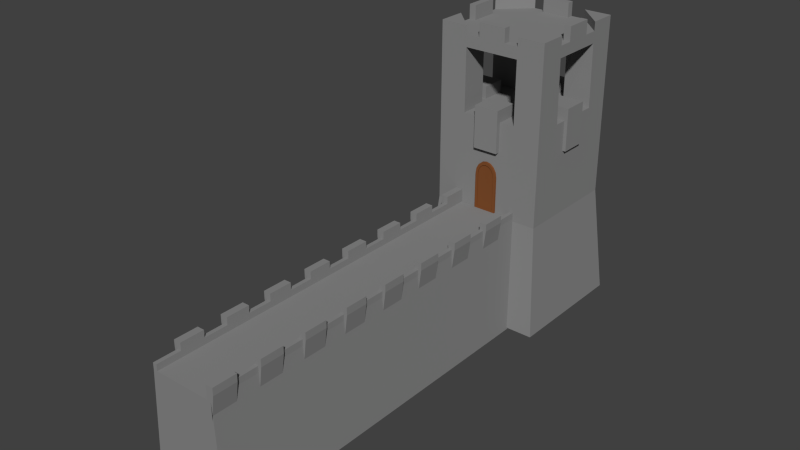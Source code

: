 # Source: wall.blend  (saved by Blender 2.76.0; exported with 4.5.12 LTS)
import bpy
from mathutils import Matrix  # noqa: F401  (used for matrix-valued properties, if any)

bpy.ops.wm.read_factory_settings(use_empty=True)
scene = bpy.context.scene
scene.name = 'Scene'

# ---- collections
col_collection_1 = bpy.data.collections.new('Collection 1'); scene.collection.children.link(col_collection_1)

# ---- materials (node trees are filled in below, after node groups)
mat_material_002 = bpy.data.materials.new('Material.002')
mat_material_002.alpha_threshold = 0.0
mat_material_002.diffuse_color = (0.2529, 0.2529, 0.2529, 1.0)
mat_material_002.roughness = 0.5
mat_material_002.line_color = (0.0, 0.0, 0.0, 1.0)
mat_wood_001 = bpy.data.materials.new('Wood.001')
mat_wood_001.alpha_threshold = 0.0
mat_wood_001.diffuse_color = (0.214, 0.07464, 0.02496, 1.0)
mat_wood_001.roughness = 0.5

# ---- node groups
ng_auto_smooth = bpy.data.node_groups.new('Auto Smooth', 'GeometryNodeTree')
_s = ng_auto_smooth.interface.new_socket(name='Geometry', in_out='OUTPUT', socket_type='NodeSocketGeometry')
_s = ng_auto_smooth.interface.new_socket(name='Geometry', in_out='INPUT', socket_type='NodeSocketGeometry')
_s = ng_auto_smooth.interface.new_socket(name='Angle', in_out='INPUT', socket_type='NodeSocketFloat')
_s.subtype = 'ANGLE'
_s.min_value = 0.0
_s.max_value = 3.142
ng_auto_smooth.is_modifier = True
_N = ng_auto_smooth.nodes; _L = ng_auto_smooth.links
n0 = _N.new('NodeGroupOutput'); n0.name = 'Group Output'; n0.location = (480, -100)
n1 = _N.new('NodeGroupInput'); n1.name = 'Group Input'; n1.location = (-420, -300)
n2 = _N.new('NodeGroupInput'); n2.name = 'Group Input.001'; n2.location = (-60, -100)
n3 = _N.new('GeometryNodeSetShadeSmooth'); n3.name = 'Set Shade Smooth'; n3.location = (120, -100)
n3.domain = 'EDGE'
n4 = _N.new('GeometryNodeSetShadeSmooth'); n4.name = 'Set Shade Smooth.001'; n4.location = (300, -100)
n5 = _N.new('GeometryNodeInputMeshEdgeAngle'); n5.name = 'Edge Angle'; n5.location = (-420, -220)
n6 = _N.new('GeometryNodeInputEdgeSmooth'); n6.name = 'Is Edge Smooth'; n6.location = (-60, -160)
n7 = _N.new('GeometryNodeInputShadeSmooth'); n7.name = 'Is Face Smooth'; n7.location = (-240, -340)
n8 = _N.new('FunctionNodeBooleanMath'); n8.name = 'Boolean Math'; n8.location = (-60, -220)
n9 = _N.new('FunctionNodeCompare'); n9.name = 'Compare'; n9.location = (-240, -180)
n9.operation = 'LESS_EQUAL'
_L.new(n5.outputs[0], n9.inputs[0])
_L.new(n4.outputs[0], n0.inputs[0])
_L.new(n1.outputs[1], n9.inputs[1])
_L.new(n9.outputs[0], n8.inputs[0])
_L.new(n7.outputs[0], n8.inputs[1])
_L.new(n2.outputs[0], n3.inputs[0])
_L.new(n6.outputs[0], n3.inputs[1])
_L.new(n3.outputs[0], n4.inputs[0])
_L.new(n8.outputs[0], n3.inputs[2])
n0.is_active_output = True

# ---- material node trees

# ---- world
world_world = bpy.data.worlds.new('World'); scene.world = world_world
world_world.color = (0.05088, 0.05088, 0.05088)
world_world.use_sun_shadow = False
world_world.sun_shadow_jitter_overblur = 0.0
world_world.cycles.sampling_method = 'MANUAL'
world_world.cycles.sample_map_resolution = 256

# ---- meshes
me_cube_006 = bpy.data.meshes.new('Cube.006')
me_cube_006.from_pydata([(1.201, 1.0, -1.0), (1.201, -1.0, -1.0), (-1.201, -1.0, -1.0), (-1.201, 1.0, -1.0), (1.0, 1.0, 1.0), (1.0, -1.0, 1.0), (-1.0, -1.0, 1.0), (-1.0, 1.0, 1.0), (1.0, -5.364e-07, 1.0), (2.384e-07, 1.0, 1.0), (-5.364e-07, -1.0, 1.0), (-1.0, 1.788e-07, 1.0), (1.0, -0.5, 1.0), (-0.5, 1.0, 1.0), (-0.5, -1.0, 1.0), (-1.0, 0.5, 1.0), (1.0, 0.5, 1.0), (0.5, 1.0, 1.0), (0.5, -1.0, 1.0), (-1.0, -0.5, 1.0), (1.0, 0.875, 0.7), (1.0, -0.5, 0.7), (1.1, -0.75, 1.231), (1.0, -1.0, 1.106), (1.0, -0.75, 1.231), (1.0, -0.75, 1.0), (-0.75, 1.0, 1.0), (-0.75, -1.0, 1.0), (-1.0, 0.75, 1.0), (1.0, 0.25, 1.0), (0.25, 1.0, 1.0), (0.25, -1.0, 1.0), (-1.0, -0.25, 1.0), (0.75, -4.47e-07, 1.0), (1.0, -0.25, 1.0), (-0.25, 1.0, 1.0), (-0.25, -1.0, 1.0), (-1.0, 0.25, 1.0), (1.0, 0.75, 1.0), (0.75, 1.0, 1.0), (0.75, -1.0, 1.0), (-1.0, -0.75, 1.0), (1.1, 0.75, 1.231), (1.1, -5.364e-07, 1.106), (1.1, -0.625, 1.231), (1.0, -0.125, 1.0), (1.1, 0.125, 1.106), (1.0, 0.375, 1.106), (1.1, 0.875, 1.231), (1.0, 0.625, 1.106), (1.0, 0.125, 1.106), (1.1, -1.0, 1.106), (1.1, 0.5, 1.106), (1.0, 0.125, 0.7), (1.0, -0.25, 1.231), (1.0, -0.5, 1.0), (1.0, -0.5, 1.231), (1.0, -1.0, 1.0), (1.0, -1.0, 1.231), (1.0, -1.0, 0.7), (1.0, -0.125, 1.106), (1.0, 0.375, 0.7), (1.0, -0.875, 1.0), (-0.875, 1.0, 1.0), (-0.875, -1.0, 1.0), (-1.0, 0.875, 1.0), (1.0, 0.125, 1.0), (0.125, 1.0, 1.0), (0.125, -1.0, 1.0), (-1.0, -0.125, 1.0), (0.875, -4.917e-07, 1.0), (1.0, -0.375, 1.0), (-0.375, 1.0, 1.0), (-0.375, -1.0, 1.0), (-1.0, 0.375, 1.0), (1.0, 0.625, 1.0), (0.625, 1.0, 1.0), (0.625, -1.0, 1.0), (-1.0, -0.625, 1.0), (1.1, 0.5, 1.231), (1.1, 0.375, 1.231), (1.1, 0.875, 1.106), (1.0, 0.5, 1.106), (1.1, 0.25, 1.106), (1.0, 0.25, 1.106), (1.1, -0.125, 1.231), (1.0, -0.25, 1.106), (0.875, 0.5, 1.0), (1.1, -0.875, 1.106), (0.875, -0.5, 1.0), (1.0, -0.625, 1.0), (-0.625, 1.0, 1.0), (-0.625, -1.0, 1.0), (-1.0, 0.625, 1.0), (1.0, 0.375, 1.0), (0.375, 1.0, 1.0), (0.375, -1.0, 1.0), (-1.0, -0.375, 1.0), (1.1, -0.75, 1.106), (1.0, -0.75, 0.7), (1.0, -0.125, 1.0), (-0.125, 1.0, 1.0), (-0.125, -1.0, 1.0), (-1.0, 0.125, 1.0), (1.0, 0.875, 1.0), (0.875, 1.0, 1.0), (0.875, -1.0, 1.0), (-1.0, -0.875, 1.0), (1.1, -5.364e-07, 1.231), (-0.875, 1.341e-07, 1.0), (1.0, -0.625, 1.231), (1.0, 0.375, 1.0), (1.0, 0.375, 1.231), (-0.875, 0.5, 1.0), (1.1, -0.625, 1.106), (1.0, -0.25, 1.0), (1.0, -0.375, 1.106), (1.0, -0.625, 0.7), (1.0, -5.364e-07, 0.7), (-0.875, -0.5, 1.0), (1.0, 0.5, 0.7), (1.1, 0.75, 1.106), (1.0, -0.125, 0.7), (-0.875, -0.25, 1.0), (1.1, 0.625, 1.106), (0.875, -0.25, 1.0), (0.875, -0.75, 1.0), (1.1, 0.125, 1.231), (1.0, 0.125, 1.231), (1.0, -0.875, 1.231), (1.1, -0.375, 1.106), (1.0, -0.625, 1.0), (1.0, 0.125, 1.0), (0.875, 0.75, 1.0), (1.0, 0.25, 1.0), (0.75, 0.125, 1.0), (1.0, -5.364e-07, 1.106), (0.875, 0.25, 1.0), (1.1, -0.25, 1.231), (1.0, -0.375, 1.0), (1.0, -0.875, 1.0), (1.0, 0.625, 1.0), (-0.875, 0.75, 1.0), (1.0, -0.125, 1.231), (1.0, -0.75, 1.106), (1.0, 0.875, 1.231), (1.0, -0.625, 1.106), (1.0, -0.375, 0.7), (1.1, -1.0, 1.231), (1.1, -0.5, 1.231), (1.0, -0.375, 1.231), (1.0, 0.75, 1.0), (1.0, 0.625, 1.231), (-0.875, 0.25, 1.0), (1.0, 0.625, 0.7), (1.0, -0.875, 0.7), (-0.875, -0.75, 1.0), (-0.875, -0.625, 1.0), (1.1, -0.5, 1.106), (1.0, 0.75, 0.7), (-0.875, 0.375, 1.0), (1.0, -0.5, 1.106), (1.1, -0.25, 1.106), (1.1, -0.875, 1.231), (1.0, 0.25, 0.7), (1.0, 0.875, 1.0), (1.0, -5.364e-07, 1.231), (1.1, -0.375, 1.231), (-0.875, 0.875, 1.0), (1.0, -5.364e-07, 1.0), (1.0, -0.75, 1.0), (1.0, 0.5, 1.231), (0.875, 0.375, 1.0), (0.875, 0.125, 1.0), (1.0, 0.5, 1.0), (0.875, 0.875, 1.0), (0.875, 0.625, 1.0), (1.0, 0.75, 1.231), (1.0, -0.875, 1.106), (1.0, 0.25, 1.231), (0.875, -0.625, 1.0), (0.875, -0.875, 1.0), (1.0, -0.25, 0.7), (0.875, -0.125, 1.0), (0.875, -0.375, 1.0), (-0.875, -0.125, 1.0), (1.1, 0.625, 1.231), (-0.875, -0.375, 1.0), (1.1, 0.25, 1.231), (1.0, 0.875, 1.106), (1.1, 0.375, 1.106), (-0.875, 0.625, 1.0), (1.0, 0.75, 1.106), (1.1, -0.125, 1.106), (-0.875, 0.125, 1.0), (-0.875, -0.875, 1.0), (1.0, -0.875, 1.106), (1.0, -1.0, 1.106), (-0.875, 1.0, 1.106), (-1.0, 1.0, 1.106), (-0.875, -1.0, 1.106), (-1.0, -1.0, 1.106), (-1.0, 0.875, 1.106), (1.0, 0.125, 1.106), (1.0, -5.364e-07, 1.106), (-1.0, -0.125, 1.106), (-1.0, 1.788e-07, 1.106), (0.875, -4.917e-07, 1.106), (1.0, -0.375, 1.106), (1.0, -0.5, 1.106), (-1.0, 0.375, 1.106), (-1.0, 0.5, 1.106), (1.0, 0.625, 1.106), (1.0, 0.5, 1.106), (-1.0, -0.625, 1.106), (-1.0, -0.5, 1.106), (0.875, 0.5, 1.106), (0.875, -0.5, 1.106), (1.0, -0.625, 1.106), (1.0, -0.75, 1.106), (-1.0, 0.625, 1.106), (-1.0, 0.75, 1.106), (1.0, 0.375, 1.106), (1.0, 0.25, 1.106), (-1.0, -0.375, 1.106), (-1.0, -0.25, 1.106), (1.0, -0.125, 1.106), (1.0, -0.25, 1.106), (-1.0, 0.125, 1.106), (-1.0, 0.25, 1.106), (1.0, 0.875, 1.106), (1.0, 0.75, 1.106), (-1.0, -0.875, 1.106), (-1.0, -0.75, 1.106), (0.875, -0.25, 1.106), (0.875, -0.75, 1.106), (0.875, 0.75, 1.106), (0.875, 0.25, 1.106), (1.0, 1.0, 1.106), (0.875, 1.0, 1.106), (0.875, -1.0, 1.106), (-0.875, 1.341e-07, 1.106), (-0.875, 0.5, 1.106), (-0.875, -0.5, 1.106), (-0.875, -0.25, 1.106), (-0.875, 0.75, 1.106), (-0.875, 0.25, 1.106), (-0.875, -0.75, 1.106), (-0.875, -0.625, 1.106), (-0.875, 0.375, 1.106), (-0.875, 0.875, 1.106), (0.875, 0.375, 1.106), (0.875, 0.125, 1.106), (0.875, 0.875, 1.106), (0.875, 0.625, 1.106), (0.875, -0.625, 1.106), (0.875, -0.875, 1.106), (0.875, -0.125, 1.106), (0.875, -0.375, 1.106), (-0.875, -0.125, 1.106), (-0.875, -0.375, 1.106), (-0.875, 0.625, 1.106), (-0.875, 0.125, 1.106), (-0.875, -0.875, 1.106), (1.0, -0.875, 1.231), (1.0, -1.0, 1.231), (-0.875, 1.0, 1.231), (-1.0, 1.0, 1.231), (-1.0, 0.875, 1.231), (1.0, 0.125, 1.231), (1.0, -5.364e-07, 1.231), (-1.0, -0.125, 1.231), (-1.0, 1.788e-07, 1.231), (0.875, -4.917e-07, 1.231), (1.0, -0.375, 1.231), (1.0, -0.5, 1.231), (-1.0, 0.375, 1.231), (-1.0, 0.5, 1.231), (1.0, 0.625, 1.231), (1.0, 0.5, 1.231), (-1.0, -0.625, 1.231), (-1.0, -0.5, 1.231), (0.875, 0.5, 1.231), (0.875, -0.5, 1.231), (1.0, -0.625, 1.231), (1.0, -0.75, 1.231), (-1.0, 0.625, 1.231), (-1.0, 0.75, 1.231), (1.0, 0.375, 1.231), (1.0, 0.25, 1.231), (-1.0, -0.375, 1.231), (-1.0, -0.25, 1.231), (1.0, -0.125, 1.231), (1.0, -0.25, 1.231), (-1.0, 0.125, 1.231), (-1.0, 0.25, 1.231), (1.0, 0.875, 1.231), (1.0, 0.75, 1.231), (-1.0, -0.875, 1.231), (-1.0, -0.75, 1.231), (0.875, -0.25, 1.231), (0.875, -0.75, 1.231), (0.875, 0.75, 1.231), (0.875, 0.25, 1.231), (0.875, -1.0, 1.231), (-0.875, 1.341e-07, 1.231), (-0.875, 0.5, 1.231), (-0.875, -0.5, 1.231), (-0.875, -0.25, 1.231), (-0.875, 0.75, 1.231), (-0.875, 0.25, 1.231), (-0.875, -0.75, 1.231), (-0.875, -0.625, 1.231), (-0.875, 0.375, 1.231), (-0.875, 0.875, 1.231), (0.875, 0.375, 1.231), (0.875, 0.125, 1.231), (0.875, 0.875, 1.231), (0.875, 0.625, 1.231), (0.875, -0.625, 1.231), (0.875, -0.875, 1.231), (0.875, -0.125, 1.231), (0.875, -0.375, 1.231), (-0.875, -0.125, 1.231), (-0.875, -0.375, 1.231), (-0.875, 0.625, 1.231), (-0.875, 0.125, 1.231), (-0.875, -0.875, 1.231), (-1.0, 0.875, 0.7), (-1.0, 1.0, 0.7), (-1.0, -0.125, 0.7), (-1.0, 1.788e-07, 0.7), (-1.0, 0.375, 0.7), (-1.0, 0.5, 0.7), (-1.0, -0.625, 0.7), (-1.0, -0.5, 0.7), (-1.0, 0.625, 0.7), (-1.0, 0.75, 0.7), (-1.0, -0.375, 0.7), (-1.0, -0.25, 0.7), (-1.0, 0.125, 0.7), (-1.0, 0.25, 0.7), (-1.0, -0.875, 0.7), (-1.0, -0.75, 0.7), (-1.1, 0.625, 1.106), (-1.1, 0.875, 1.106), (-1.1, 0.75, 1.106), (-1.1, 0.125, 1.106), (-1.1, 1.788e-07, 1.106), (-1.1, 0.5, 1.106), (-1.1, 0.375, 1.106), (-1.1, -0.625, 1.106), (-1.1, -0.5, 1.106), (-1.1, -0.875, 1.106), (-1.1, -0.25, 1.106), (-1.1, -0.125, 1.106), (-1.1, -0.375, 1.106), (-1.1, 1.0, 1.106), (-1.1, 0.25, 1.106), (-1.1, -0.75, 1.106), (-1.1, 0.875, 1.231), (-1.1, 1.0, 1.231), (-1.1, -0.125, 1.231), (-1.1, 1.788e-07, 1.231), (-1.1, 0.375, 1.231), (-1.1, 0.5, 1.231), (-1.1, -0.625, 1.231), (-1.1, -0.5, 1.231), (-1.1, 0.625, 1.231), (-1.1, 0.75, 1.231), (-1.1, -0.375, 1.231), (-1.1, -0.25, 1.231), (-1.1, 0.125, 1.231), (-1.1, 0.25, 1.231), (-1.1, -0.875, 1.231), (-1.1, -0.75, 1.231)], [], [(0, 1, 2, 3), (180, 126, 235, 301, 319, 255), (0, 4, 104, 38, 75, 16, 94, 29, 66, 8, 100, 34, 71, 12, 90, 25, 62, 5, 1), (1, 5, 106, 40, 77, 18, 96, 31, 68, 10, 102, 36, 73, 14, 92, 27, 64, 6, 2), (2, 6, 107, 41, 78, 19, 97, 32, 69, 11, 103, 37, 74, 15, 93, 28, 65, 7, 3), (4, 0, 3, 7, 63, 26, 91, 13, 72, 35, 101, 9, 67, 30, 95, 17, 76, 39, 105), (123, 185, 259, 244), (105, 175, 253, 239), (189, 145, 48, 81, 20, 165), (218, 284, 110, 146), (295, 229, 37, 341, 358, 373), (82, 174, 120, 52), (107, 232, 298, 374, 353, 342), (21, 147, 130, 167, 149, 158), (25, 90, 131, 170), (99, 117, 114, 44, 22, 98), (173, 135, 33, 70), (171, 82, 52, 79), (118, 53, 46, 127, 108, 43), (231, 38, 151, 192), (289, 223, 84, 179), (146, 110, 44, 114, 117, 131), (81, 48, 42, 121, 159, 20), (136, 169, 118, 43, 108, 166), (69, 32, 225, 205), (89, 180, 255, 217), (107, 6, 201, 232), (60, 143, 85, 193, 122, 45), (59, 155, 88, 163, 148, 51), (142, 168, 250, 245), (214, 280, 366, 351, 334, 78), (177, 192, 121, 42), (47, 112, 80, 190, 61, 111), (311, 299, 375, 374, 298, 327), (174, 141, 154, 120), (115, 45, 122, 182), (38, 104, 165, 151), (56, 161, 55, 21, 158, 149), (50, 128, 127, 46, 53, 132), (299, 233, 41, 343, 359, 375), (168, 63, 198, 266, 314, 250), (219, 25, 170, 144), (285, 219, 144, 24), (230, 296, 145, 189), (49, 152, 186, 124, 154, 141), (164, 61, 190, 80, 188, 83), (151, 165, 20, 159), (220, 286, 368, 344, 336, 93), (184, 89, 217, 283, 322, 258), (54, 86, 115, 182, 162, 138), (113, 191, 261, 242), (62, 196, 178, 140), (5, 62, 140, 57), (275, 209, 161, 56), (8, 66, 132, 169), (4, 105, 239, 238), (213, 16, 174, 82), (66, 29, 223, 203), (157, 119, 243, 307, 312, 248), (100, 226, 60, 45), (116, 150, 167, 130, 147, 139), (57, 140, 155, 59), (182, 122, 193, 85, 138, 162), (270, 166, 108, 127, 128, 269, 316, 273), (134, 111, 61, 164), (169, 132, 53, 118), (192, 151, 159, 121), (288, 315, 303, 289, 179, 188, 80, 112), (104, 4, 238, 230), (29, 94, 111, 134), (65, 28, 221, 202), (64, 195, 263, 200), (103, 11, 206, 228), (178, 129, 163, 88, 155, 140), (137, 173, 252, 237), (196, 264, 129, 178), (172, 137, 237, 303, 315, 251), (120, 154, 124, 186, 79, 52), (24, 144, 170, 99, 98, 22), (297, 231, 192, 177), (62, 25, 219, 196), (170, 131, 117, 99), (100, 8, 204, 226), (223, 29, 134, 84), (263, 232, 201, 200), (262, 228, 206, 241), (261, 220, 211, 242), (260, 224, 215, 243), (259, 205, 225, 244), (250, 202, 221, 245), (249, 210, 229, 246), (248, 214, 233, 247), (237, 223, 289, 303), (196, 256, 320, 264), (236, 231, 297, 302), (247, 233, 299, 311), (213, 216, 251, 222), (235, 219, 285, 301), (223, 237, 252, 203), (246, 229, 295, 310), (238, 239, 253, 230), (204, 8, 169, 136), (231, 236, 254, 212), (234, 227, 293, 300), (209, 217, 255, 218), (245, 221, 287, 309), (219, 235, 256, 196), (218, 255, 319, 284), (204, 207, 257, 226), (104, 230, 189, 165), (227, 234, 258, 208), (244, 225, 291, 308), (208, 274, 150, 116), (243, 215, 281, 307), (265, 197, 23, 58), (232, 263, 327, 298), (194, 153, 246, 310, 326, 262), (126, 181, 256, 235), (71, 34, 227, 208), (175, 133, 236, 302, 317, 253), (156, 157, 248, 247), (16, 75, 141, 174), (133, 176, 254, 236), (90, 12, 209, 218), (187, 123, 244, 308, 324, 260), (63, 7, 199, 198), (74, 37, 229, 210), (6, 64, 200, 201), (7, 65, 328, 329), (75, 38, 231, 212), (195, 156, 247, 311, 327, 263), (93, 15, 211, 220), (109, 194, 262, 241), (179, 84, 83, 188), (94, 16, 213, 222), (173, 70, 207, 273, 316, 252), (160, 113, 242, 306, 313, 249), (70, 183, 257, 207), (78, 41, 233, 214), (181, 106, 240, 304, 320, 256), (19, 78, 334, 335), (97, 19, 215, 224), (119, 187, 260, 243), (183, 125, 234, 300, 321, 257), (176, 87, 216, 282, 318, 254), (185, 109, 241, 305, 323, 259), (153, 160, 249, 246), (125, 184, 258, 234), (87, 172, 251, 216), (191, 142, 245, 309, 325, 261), (24, 22, 44, 110, 284, 319, 301, 285), (267, 199, 7, 329, 357, 361), (309, 287, 369, 368, 286, 325), (177, 42, 48, 145, 296, 317, 302, 297), (58, 148, 163, 129, 264, 320, 304, 265), (56, 149, 167, 150, 274, 322, 283, 275), (308, 291, 371, 370, 290, 324), (293, 54, 138, 85, 143, 292, 321, 300), (305, 272, 363, 362, 271, 323), (266, 267, 361, 360, 268, 314), (277, 365, 364, 276, 313, 306), (307, 281, 367, 366, 280, 312), (209, 12, 55, 161), (214, 248, 312, 280), (279, 213, 82, 171), (226, 257, 321, 292), (198, 199, 267, 266), (310, 295, 373, 372, 294, 326), (210, 249, 313, 276), (197, 5, 57, 23), (208, 258, 322, 274), (55, 139, 147, 21), (84, 134, 164, 83), (202, 250, 314, 268), (207, 204, 270, 273), (205, 259, 323, 271), (66, 203, 50, 132), (71, 208, 116, 139), (12, 71, 139, 55), (222, 251, 315, 288), (212, 278, 152, 49), (224, 260, 324, 290), (75, 212, 49, 141), (216, 213, 279, 282), (203, 252, 316, 269), (217, 209, 275, 283), (220, 261, 325, 286), (293, 227, 86, 54), (94, 222, 47, 111), (90, 218, 146, 131), (171, 79, 186, 152, 278, 318, 282, 279), (230, 253, 317, 296), (227, 34, 115, 86), (228, 262, 326, 294), (270, 204, 136, 166), (226, 292, 143, 60), (241, 206, 272, 305), (203, 269, 128, 50), (222, 288, 112, 47), (212, 254, 318, 278), (242, 211, 277, 306), (34, 100, 45, 115), (10, 68, 31, 96, 18, 77, 40, 106, 181, 126, 180, 89, 184, 125, 183, 70, 33, 135, 173, 137, 172, 87, 176, 133, 175, 105, 39, 76, 17, 95, 30, 67, 9, 101, 35, 72, 13, 91, 26, 63, 168, 142, 191, 113, 160, 153, 194, 109, 185, 123, 187, 119, 157, 156, 195, 64, 27, 92, 14, 73, 36, 102), (335, 334, 351, 366, 367, 352), (329, 328, 345, 360, 361, 357), (353, 374, 375, 359, 343, 342), (333, 332, 350, 364, 365, 349), (341, 340, 347, 372, 373, 358), (331, 330, 355, 362, 363, 348), (337, 336, 344, 368, 369, 346), (339, 338, 356, 370, 371, 354), (277, 211, 15, 333, 349, 365), (32, 97, 338, 339), (11, 69, 330, 331), (224, 290, 370, 356, 338, 97), (205, 271, 362, 355, 330, 69), (103, 228, 294, 372, 347, 340), (210, 276, 364, 350, 332, 74), (215, 19, 335, 352, 367, 281), (37, 103, 340, 341), (225, 32, 339, 354, 371, 291), (287, 221, 28, 337, 346, 369), (272, 206, 11, 331, 348, 363), (202, 268, 360, 345, 328, 65), (15, 74, 332, 333), (41, 107, 342, 343), (28, 93, 336, 337), (23, 57, 59, 51, 148, 58), (106, 5, 197, 265, 304, 240)])
_uv = me_cube_006.uv_layers.new(name='UVMap')
_uv.uv.foreach_set('vector', [0.0, 0.0, 1.0, 0.0, 1.0, 1.0, 0.0, 1.0, 0.5, 1.0, 0.933, 0.75, 0.933, 0.25, 0.5, 0.0, 0.06699, 0.25, 0.06699, 0.75, 0.5, 1.0, 0.6623, 0.9729, 0.8071, 0.8946, 0.9186, 0.7735, 0.9847, 0.6227, 0.9983, 0.4587, 0.9579, 0.2992, 0.8679, 0.1614, 0.738, 0.06026, 0.5823, 0.006819, 0.4177, 0.006819, 0.262, 0.06026, 0.1321, 0.1614, 0.04211, 0.2992, 0.001708, 0.4587, 0.0153, 0.6227, 0.08142, 0.7735, 0.1929, 0.8946, 0.3377, 0.9729, 0.5, 1.0, 0.6623, 0.9729, 0.8071, 0.8946, 0.9186, 0.7735, 0.9847, 0.6227, 0.9983, 0.4587, 0.9579, 0.2992, 0.8679, 0.1614, 0.738, 0.06026, 0.5823, 0.006819, 0.4177, 0.006819, 0.262, 0.06026, 0.1321, 0.1614, 0.04211, 0.2992, 0.001708, 0.4587, 0.0153, 0.6227, 0.08142, 0.7735, 0.1929, 0.8946, 0.3377, 0.9729, 0.5, 1.0, 0.6623, 0.9729, 0.8071, 0.8946, 0.9186, 0.7735, 0.9847, 0.6227, 0.9983, 0.4587, 0.9579, 0.2992, 0.8679, 0.1614, 0.738, 0.06026, 0.5823, 0.006819, 0.4177, 0.006819, 0.262, 0.06026, 0.1321, 0.1614, 0.04211, 0.2992, 0.001708, 0.4587, 0.0153, 0.6227, 0.08142, 0.7735, 0.1929, 0.8946, 0.3377, 0.9729, 0.5, 1.0, 0.6623, 0.9729, 0.8071, 0.8946, 0.9186, 0.7735, 0.9847, 0.6227, 0.9983, 0.4587, 0.9579, 0.2992, 0.8679, 0.1614, 0.738, 0.06026, 0.5823, 0.006819, 0.4177, 0.006819, 0.262, 0.06026, 0.1321, 0.1614, 0.04211, 0.2992, 0.001708, 0.4587, 0.0153, 0.6227, 0.08142, 0.7735, 0.1929, 0.8946, 0.3377, 0.9729, 0.0, 0.0, 1.0, 0.0, 1.0, 1.0, 0.0, 1.0, 0.0, 0.0, 1.0, 0.0, 1.0, 1.0, 0.0, 1.0, 0.5, 1.0, 0.933, 0.75, 0.933, 0.25, 0.5, 0.0, 0.06699, 0.25, 0.06699, 0.75, 0.0, 0.0, 1.0, 0.0, 1.0, 1.0, 0.0, 1.0, 0.5, 1.0, 0.933, 0.75, 0.933, 0.25, 0.5, 0.0, 0.06699, 0.25, 0.06699, 0.75, 0.0, 0.0, 1.0, 0.0, 1.0, 1.0, 0.0, 1.0, 0.5, 1.0, 0.933, 0.75, 0.933, 0.25, 0.5, 0.0, 0.06699, 0.25, 0.06699, 0.75, 0.5, 1.0, 0.933, 0.75, 0.933, 0.25, 0.5, 0.0, 0.06699, 0.25, 0.06699, 0.75, 0.0, 0.0, 1.0, 0.0, 1.0, 1.0, 0.0, 1.0, 0.5, 1.0, 0.933, 0.75, 0.933, 0.25, 0.5, 0.0, 0.06699, 0.25, 0.06699, 0.75, 0.0, 0.0, 1.0, 0.0, 1.0, 1.0, 0.0, 1.0, 0.0, 0.0, 1.0, 0.0, 1.0, 1.0, 0.0, 1.0, 0.5, 1.0, 0.933, 0.75, 0.933, 0.25, 0.5, 0.0, 0.06699, 0.25, 0.06699, 0.75, 0.0, 0.0, 1.0, 0.0, 1.0, 1.0, 0.0, 1.0, 0.0, 0.0, 1.0, 0.0, 1.0, 1.0, 0.0, 1.0, 0.5, 1.0, 0.933, 0.75, 0.933, 0.25, 0.5, 0.0, 0.06699, 0.25, 0.06699, 0.75, 0.5, 1.0, 0.933, 0.75, 0.933, 0.25, 0.5, 0.0, 0.06699, 0.25, 0.06699, 0.75, 0.5, 1.0, 0.933, 0.75, 0.933, 0.25, 0.5, 0.0, 0.06699, 0.25, 0.06699, 0.75, 0.0, 0.0, 1.0, 0.0, 1.0, 1.0, 0.0, 1.0, 0.0, 0.0, 1.0, 0.0, 1.0, 1.0, 0.0, 1.0, 0.0, 0.0, 1.0, 0.0, 1.0, 1.0, 0.0, 1.0, 0.5, 1.0, 0.933, 0.75, 0.933, 0.25, 0.5, 0.0, 0.06699, 0.25, 0.06699, 0.75, 0.5, 1.0, 0.933, 0.75, 0.933, 0.25, 0.5, 0.0, 0.06699, 0.25, 0.06699, 0.75, 0.0, 0.0, 1.0, 0.0, 1.0, 1.0, 0.0, 1.0, 0.5, 1.0, 0.933, 0.75, 0.933, 0.25, 0.5, 0.0, 0.06699, 0.25, 0.06699, 0.75, 0.0, 0.0, 1.0, 0.0, 1.0, 1.0, 0.0, 1.0, 0.5, 1.0, 0.933, 0.75, 0.933, 0.25, 0.5, 0.0, 0.06699, 0.25, 0.06699, 0.75, 0.5, 1.0, 0.933, 0.75, 0.933, 0.25, 0.5, 0.0, 0.06699, 0.25, 0.06699, 0.75, 0.0, 0.0, 1.0, 0.0, 1.0, 1.0, 0.0, 1.0, 0.0, 0.0, 1.0, 0.0, 1.0, 1.0, 0.0, 1.0, 0.0, 0.0, 1.0, 0.0, 1.0, 1.0, 0.0, 1.0, 0.5, 1.0, 0.933, 0.75, 0.933, 0.25, 0.5, 0.0, 0.06699, 0.25, 0.06699, 0.75, 0.5, 1.0, 0.933, 0.75, 0.933, 0.25, 0.5, 0.0, 0.06699, 0.25, 0.06699, 0.75, 0.5, 1.0, 0.933, 0.75, 0.933, 0.25, 0.5, 0.0, 0.06699, 0.25, 0.06699, 0.75, 0.5, 1.0, 0.933, 0.75, 0.933, 0.25, 0.5, 0.0, 0.06699, 0.25, 0.06699, 0.75, 0.0, 0.0, 1.0, 0.0, 1.0, 1.0, 0.0, 1.0, 0.0, 0.0, 1.0, 0.0, 1.0, 1.0, 0.0, 1.0, 0.0, 0.0, 1.0, 0.0, 1.0, 1.0, 0.0, 1.0, 0.5, 1.0, 0.933, 0.75, 0.933, 0.25, 0.5, 0.0, 0.06699, 0.25, 0.06699, 0.75, 0.5, 1.0, 0.933, 0.75, 0.933, 0.25, 0.5, 0.0, 0.06699, 0.25, 0.06699, 0.75, 0.0, 0.0, 1.0, 0.0, 1.0, 1.0, 0.0, 1.0, 0.5, 1.0, 0.933, 0.75, 0.933, 0.25, 0.5, 0.0, 0.06699, 0.25, 0.06699, 0.75, 0.5, 1.0, 0.933, 0.75, 0.933, 0.25, 0.5, 0.0, 0.06699, 0.25, 0.06699, 0.75, 0.5, 1.0, 0.933, 0.75, 0.933, 0.25, 0.5, 0.0, 0.06699, 0.25, 0.06699, 0.75, 0.0, 0.0, 1.0, 0.0, 1.0, 1.0, 0.0, 1.0, 0.0, 0.0, 1.0, 0.0, 1.0, 1.0, 0.0, 1.0, 0.0, 0.0, 1.0, 0.0, 1.0, 1.0, 0.0, 1.0, 0.0, 0.0, 1.0, 0.0, 1.0, 1.0, 0.0, 1.0, 0.0, 0.0, 1.0, 0.0, 1.0, 1.0, 0.0, 1.0, 0.0, 0.0, 1.0, 0.0, 1.0, 1.0, 0.0, 1.0, 0.0, 0.0, 1.0, 0.0, 1.0, 1.0, 0.0, 1.0, 0.0, 0.0, 1.0, 0.0, 1.0, 1.0, 0.0, 1.0, 0.5, 1.0, 0.933, 0.75, 0.933, 0.25, 0.5, 0.0, 0.06699, 0.25, 0.06699, 0.75, 0.0, 0.0, 1.0, 0.0, 1.0, 1.0, 0.0, 1.0, 0.5, 1.0, 0.933, 0.75, 0.933, 0.25, 0.5, 0.0, 0.06699, 0.25, 0.06699, 0.75, 0.0, 0.0, 1.0, 0.0, 1.0, 1.0, 0.0, 1.0, 0.5, 1.0, 0.933, 0.75, 0.933, 0.25, 0.5, 0.0, 0.06699, 0.25, 0.06699, 0.75, 0.5, 1.0, 0.8536, 0.8536, 1.0, 0.5, 0.8536, 0.1464, 0.5, 0.0, 0.1464, 0.1464, 0.0, 0.5, 0.1464, 0.8536, 0.0, 0.0, 1.0, 0.0, 1.0, 1.0, 0.0, 1.0, 0.0, 0.0, 1.0, 0.0, 1.0, 1.0, 0.0, 1.0, 0.0, 0.0, 1.0, 0.0, 1.0, 1.0, 0.0, 1.0, 0.5, 1.0, 0.8536, 0.8536, 1.0, 0.5, 0.8536, 0.1464, 0.5, 0.0, 0.1464, 0.1464, 0.0, 0.5, 0.1464, 0.8536, 0.0, 0.0, 1.0, 0.0, 1.0, 1.0, 0.0, 1.0, 0.0, 0.0, 1.0, 0.0, 1.0, 1.0, 0.0, 1.0, 0.0, 0.0, 1.0, 0.0, 1.0, 1.0, 0.0, 1.0, 0.0, 0.0, 1.0, 0.0, 1.0, 1.0, 0.0, 1.0, 0.0, 0.0, 1.0, 0.0, 1.0, 1.0, 0.0, 1.0, 0.5, 1.0, 0.933, 0.75, 0.933, 0.25, 0.5, 0.0, 0.06699, 0.25, 0.06699, 0.75, 0.0, 0.0, 1.0, 0.0, 1.0, 1.0, 0.0, 1.0, 0.0, 0.0, 1.0, 0.0, 1.0, 1.0, 0.0, 1.0, 0.5, 1.0, 0.933, 0.75, 0.933, 0.25, 0.5, 0.0, 0.06699, 0.25, 0.06699, 0.75, 0.5, 1.0, 0.933, 0.75, 0.933, 0.25, 0.5, 0.0, 0.06699, 0.25, 0.06699, 0.75, 0.5, 1.0, 0.933, 0.75, 0.933, 0.25, 0.5, 0.0, 0.06699, 0.25, 0.06699, 0.75, 0.0, 0.0, 1.0, 0.0, 1.0, 1.0, 0.0, 1.0, 0.0, 0.0, 1.0, 0.0, 1.0, 1.0, 0.0, 1.0, 0.0, 0.0, 1.0, 0.0, 1.0, 1.0, 0.0, 1.0, 0.0, 0.0, 1.0, 0.0, 1.0, 1.0, 0.0, 1.0, 0.0, 0.0, 1.0, 0.0, 1.0, 1.0, 0.0, 1.0, 0.0, 0.0, 1.0, 0.0, 1.0, 1.0, 0.0, 1.0, 0.0, 0.0, 1.0, 0.0, 1.0, 1.0, 0.0, 1.0, 0.0, 0.0, 1.0, 0.0, 1.0, 1.0, 0.0, 1.0, 0.0, 0.0, 1.0, 0.0, 1.0, 1.0, 0.0, 1.0, 0.0, 0.0, 1.0, 0.0, 1.0, 1.0, 0.0, 1.0, 0.0, 0.0, 1.0, 0.0, 1.0, 1.0, 0.0, 1.0, 0.0, 0.0, 1.0, 0.0, 1.0, 1.0, 0.0, 1.0, 0.0, 0.0, 1.0, 0.0, 1.0, 1.0, 0.0, 1.0, 0.0, 0.0, 1.0, 0.0, 1.0, 1.0, 0.0, 1.0, 0.0, 0.0, 1.0, 0.0, 1.0, 1.0, 0.0, 1.0, 0.0, 0.0, 1.0, 0.0, 1.0, 1.0, 0.0, 1.0, 0.0, 0.0, 1.0, 0.0, 1.0, 1.0, 0.0, 1.0, 0.0, 0.0, 1.0, 0.0, 1.0, 1.0, 0.0, 1.0, 0.0, 0.0, 1.0, 0.0, 1.0, 1.0, 0.0, 1.0, 0.0, 0.0, 1.0, 0.0, 1.0, 1.0, 0.0, 1.0, 0.0, 0.0, 1.0, 0.0, 1.0, 1.0, 0.0, 1.0, 0.0, 0.0, 1.0, 0.0, 1.0, 1.0, 0.0, 1.0, 0.0, 0.0, 1.0, 0.0, 1.0, 1.0, 0.0, 1.0, 0.0, 0.0, 1.0, 0.0, 1.0, 1.0, 0.0, 1.0, 0.0, 0.0, 1.0, 0.0, 1.0, 1.0, 0.0, 1.0, 0.0, 0.0, 1.0, 0.0, 1.0, 1.0, 0.0, 1.0, 0.0, 0.0, 1.0, 0.0, 1.0, 1.0, 0.0, 1.0, 0.0, 0.0, 1.0, 0.0, 1.0, 1.0, 0.0, 1.0, 0.0, 0.0, 1.0, 0.0, 1.0, 1.0, 0.0, 1.0, 0.0, 0.0, 1.0, 0.0, 1.0, 1.0, 0.0, 1.0, 0.0, 0.0, 1.0, 0.0, 1.0, 1.0, 0.0, 1.0, 0.0, 0.0, 1.0, 0.0, 1.0, 1.0, 0.0, 1.0, 0.0, 0.0, 1.0, 0.0, 1.0, 1.0, 0.0, 1.0, 0.0, 0.0, 1.0, 0.0, 1.0, 1.0, 0.0, 1.0, 0.0, 0.0, 1.0, 0.0, 1.0, 1.0, 0.0, 1.0, 0.0, 0.0, 1.0, 0.0, 1.0, 1.0, 0.0, 1.0, 0.0, 0.0, 1.0, 0.0, 1.0, 1.0, 0.0, 1.0, 0.5, 1.0, 0.933, 0.75, 0.933, 0.25, 0.5, 0.0, 0.06699, 0.25, 0.06699, 0.75, 0.0, 0.0, 1.0, 0.0, 1.0, 1.0, 0.0, 1.0, 0.0, 0.0, 1.0, 0.0, 1.0, 1.0, 0.0, 1.0, 0.5, 1.0, 0.933, 0.75, 0.933, 0.25, 0.5, 0.0, 0.06699, 0.25, 0.06699, 0.75, 0.0, 0.0, 1.0, 0.0, 1.0, 1.0, 0.0, 1.0, 0.0, 0.0, 1.0, 0.0, 1.0, 1.0, 0.0, 1.0, 0.0, 0.0, 1.0, 0.0, 1.0, 1.0, 0.0, 1.0, 0.0, 0.0, 1.0, 0.0, 1.0, 1.0, 0.0, 1.0, 0.5, 1.0, 0.933, 0.75, 0.933, 0.25, 0.5, 0.0, 0.06699, 0.25, 0.06699, 0.75, 0.0, 0.0, 1.0, 0.0, 1.0, 1.0, 0.0, 1.0, 0.0, 0.0, 1.0, 0.0, 1.0, 1.0, 0.0, 1.0, 0.0, 0.0, 1.0, 0.0, 1.0, 1.0, 0.0, 1.0, 0.0, 0.0, 1.0, 0.0, 1.0, 1.0, 0.0, 1.0, 0.0, 0.0, 1.0, 0.0, 1.0, 1.0, 0.0, 1.0, 0.5, 1.0, 0.933, 0.75, 0.933, 0.25, 0.5, 0.0, 0.06699, 0.25, 0.06699, 0.75, 0.0, 0.0, 1.0, 0.0, 1.0, 1.0, 0.0, 1.0, 0.0, 0.0, 1.0, 0.0, 1.0, 1.0, 0.0, 1.0, 0.0, 0.0, 1.0, 0.0, 1.0, 1.0, 0.0, 1.0, 0.0, 0.0, 1.0, 0.0, 1.0, 1.0, 0.0, 1.0, 0.5, 1.0, 0.933, 0.75, 0.933, 0.25, 0.5, 0.0, 0.06699, 0.25, 0.06699, 0.75, 0.5, 1.0, 0.933, 0.75, 0.933, 0.25, 0.5, 0.0, 0.06699, 0.25, 0.06699, 0.75, 0.0, 0.0, 1.0, 0.0, 1.0, 1.0, 0.0, 1.0, 0.0, 0.0, 1.0, 0.0, 1.0, 1.0, 0.0, 1.0, 0.5, 1.0, 0.933, 0.75, 0.933, 0.25, 0.5, 0.0, 0.06699, 0.25, 0.06699, 0.75, 0.0, 0.0, 1.0, 0.0, 1.0, 1.0, 0.0, 1.0, 0.0, 0.0, 1.0, 0.0, 1.0, 1.0, 0.0, 1.0, 0.0, 0.0, 1.0, 0.0, 1.0, 1.0, 0.0, 1.0, 0.5, 1.0, 0.933, 0.75, 0.933, 0.25, 0.5, 0.0, 0.06699, 0.25, 0.06699, 0.75, 0.5, 1.0, 0.933, 0.75, 0.933, 0.25, 0.5, 0.0, 0.06699, 0.25, 0.06699, 0.75, 0.5, 1.0, 0.933, 0.75, 0.933, 0.25, 0.5, 0.0, 0.06699, 0.25, 0.06699, 0.75, 0.0, 0.0, 1.0, 0.0, 1.0, 1.0, 0.0, 1.0, 0.0, 0.0, 1.0, 0.0, 1.0, 1.0, 0.0, 1.0, 0.0, 0.0, 1.0, 0.0, 1.0, 1.0, 0.0, 1.0, 0.5, 1.0, 0.933, 0.75, 0.933, 0.25, 0.5, 0.0, 0.06699, 0.25, 0.06699, 0.75, 0.5, 1.0, 0.8536, 0.8536, 1.0, 0.5, 0.8536, 0.1464, 0.5, 0.0, 0.1464, 0.1464, 0.0, 0.5, 0.1464, 0.8536, 0.5, 1.0, 0.933, 0.75, 0.933, 0.25, 0.5, 0.0, 0.06699, 0.25, 0.06699, 0.75, 0.5, 1.0, 0.933, 0.75, 0.933, 0.25, 0.5, 0.0, 0.06699, 0.25, 0.06699, 0.75, 0.5, 1.0, 0.8536, 0.8536, 1.0, 0.5, 0.8536, 0.1464, 0.5, 0.0, 0.1464, 0.1464, 0.0, 0.5, 0.1464, 0.8536, 0.5, 1.0, 0.8536, 0.8536, 1.0, 0.5, 0.8536, 0.1464, 0.5, 0.0, 0.1464, 0.1464, 0.0, 0.5, 0.1464, 0.8536, 0.5, 1.0, 0.8536, 0.8536, 1.0, 0.5, 0.8536, 0.1464, 0.5, 0.0, 0.1464, 0.1464, 0.0, 0.5, 0.1464, 0.8536, 0.5, 1.0, 0.933, 0.75, 0.933, 0.25, 0.5, 0.0, 0.06699, 0.25, 0.06699, 0.75, 0.5, 1.0, 0.8536, 0.8536, 1.0, 0.5, 0.8536, 0.1464, 0.5, 0.0, 0.1464, 0.1464, 0.0, 0.5, 0.1464, 0.8536, 0.5, 1.0, 0.933, 0.75, 0.933, 0.25, 0.5, 0.0, 0.06699, 0.25, 0.06699, 0.75, 0.5, 1.0, 0.933, 0.75, 0.933, 0.25, 0.5, 0.0, 0.06699, 0.25, 0.06699, 0.75, 0.5, 1.0, 0.933, 0.75, 0.933, 0.25, 0.5, 0.0, 0.06699, 0.25, 0.06699, 0.75, 0.5, 1.0, 0.933, 0.75, 0.933, 0.25, 0.5, 0.0, 0.06699, 0.25, 0.06699, 0.75, 0.0, 0.0, 1.0, 0.0, 1.0, 1.0, 0.0, 1.0, 0.0, 0.0, 1.0, 0.0, 1.0, 1.0, 0.0, 1.0, 0.0, 0.0, 1.0, 0.0, 1.0, 1.0, 0.0, 1.0, 0.0, 0.0, 1.0, 0.0, 1.0, 1.0, 0.0, 1.0, 0.0, 0.0, 1.0, 0.0, 1.0, 1.0, 0.0, 1.0, 0.5, 1.0, 0.933, 0.75, 0.933, 0.25, 0.5, 0.0, 0.06699, 0.25, 0.06699, 0.75, 0.0, 0.0, 1.0, 0.0, 1.0, 1.0, 0.0, 1.0, 0.0, 0.0, 1.0, 0.0, 1.0, 1.0, 0.0, 1.0, 0.0, 0.0, 1.0, 0.0, 1.0, 1.0, 0.0, 1.0, 0.0, 0.0, 1.0, 0.0, 1.0, 1.0, 0.0, 1.0, 0.0, 0.0, 1.0, 0.0, 1.0, 1.0, 0.0, 1.0, 0.0, 0.0, 1.0, 0.0, 1.0, 1.0, 0.0, 1.0, 0.0, 0.0, 1.0, 0.0, 1.0, 1.0, 0.0, 1.0, 0.0, 0.0, 1.0, 0.0, 1.0, 1.0, 0.0, 1.0, 0.0, 0.0, 1.0, 0.0, 1.0, 1.0, 0.0, 1.0, 0.0, 0.0, 1.0, 0.0, 1.0, 1.0, 0.0, 1.0, 0.0, 0.0, 1.0, 0.0, 1.0, 1.0, 0.0, 1.0, 0.0, 0.0, 1.0, 0.0, 1.0, 1.0, 0.0, 1.0, 0.0, 0.0, 1.0, 0.0, 1.0, 1.0, 0.0, 1.0, 0.0, 0.0, 1.0, 0.0, 1.0, 1.0, 0.0, 1.0, 0.0, 0.0, 1.0, 0.0, 1.0, 1.0, 0.0, 1.0, 0.0, 0.0, 1.0, 0.0, 1.0, 1.0, 0.0, 1.0, 0.0, 0.0, 1.0, 0.0, 1.0, 1.0, 0.0, 1.0, 0.0, 0.0, 1.0, 0.0, 1.0, 1.0, 0.0, 1.0, 0.0, 0.0, 1.0, 0.0, 1.0, 1.0, 0.0, 1.0, 0.0, 0.0, 1.0, 0.0, 1.0, 1.0, 0.0, 1.0, 0.0, 0.0, 1.0, 0.0, 1.0, 1.0, 0.0, 1.0, 0.0, 0.0, 1.0, 0.0, 1.0, 1.0, 0.0, 1.0, 0.5, 1.0, 0.8536, 0.8536, 1.0, 0.5, 0.8536, 0.1464, 0.5, 0.0, 0.1464, 0.1464, 0.0, 0.5, 0.1464, 0.8536, 0.0, 0.0, 1.0, 0.0, 1.0, 1.0, 0.0, 1.0, 0.0, 0.0, 1.0, 0.0, 1.0, 1.0, 0.0, 1.0, 0.0, 0.0, 1.0, 0.0, 1.0, 1.0, 0.0, 1.0, 0.0, 0.0, 1.0, 0.0, 1.0, 1.0, 0.0, 1.0, 0.0, 0.0, 1.0, 0.0, 1.0, 1.0, 0.0, 1.0, 0.0, 0.0, 1.0, 0.0, 1.0, 1.0, 0.0, 1.0, 0.0, 0.0, 1.0, 0.0, 1.0, 1.0, 0.0, 1.0, 0.0, 0.0, 1.0, 0.0, 1.0, 1.0, 0.0, 1.0, 0.0, 0.0, 1.0, 0.0, 1.0, 1.0, 0.0, 1.0, 0.0, 0.0, 1.0, 0.0, 1.0, 1.0, 0.0, 1.0, 0.0, 0.0, 1.0, 0.0, 1.0, 1.0, 0.0, 1.0, 0.5, 1.0, 0.5506, 0.9974, 0.6006, 0.9898, 0.6497, 0.9771, 0.6972, 0.9595, 0.7427, 0.9372, 0.7856, 0.9104, 0.8257, 0.8794, 0.8624, 0.8445, 0.8954, 0.8061, 0.9243, 0.7645, 0.9489, 0.7202, 0.9689, 0.6737, 0.984, 0.6253, 0.9942, 0.5757, 0.9994, 0.5253, 0.9994, 0.4747, 0.9942, 0.4243, 0.984, 0.3747, 0.9689, 0.3263, 0.9489, 0.2798, 0.9243, 0.2355, 0.8954, 0.1939, 0.8624, 0.1555, 0.8257, 0.1206, 0.7856, 0.08962, 0.7427, 0.06283, 0.6972, 0.04052, 0.6497, 0.02293, 0.6006, 0.01023, 0.5506, 0.002565, 0.5, 0.0, 0.4494, 0.002565, 0.3994, 0.01024, 0.3503, 0.02293, 0.3028, 0.04052, 0.2573, 0.06283, 0.2144, 0.08962, 0.1743, 0.1206, 0.1376, 0.1555, 0.1046, 0.1939, 0.07568, 0.2355, 0.0511, 0.2798, 0.03112, 0.3263, 0.01596, 0.3747, 0.005766, 0.4243, 0.0006417, 0.4747, 0.0006418, 0.5253, 0.005766, 0.5757, 0.01596, 0.6253, 0.03112, 0.6737, 0.0511, 0.7202, 0.07568, 0.7645, 0.1046, 0.8061, 0.1376, 0.8445, 0.1743, 0.8794, 0.2144, 0.9104, 0.2573, 0.9372, 0.3028, 0.9595, 0.3503, 0.9771, 0.3994, 0.9898, 0.4494, 0.9974, 0.5, 1.0, 0.933, 0.75, 0.933, 0.25, 0.5, 0.0, 0.06699, 0.25, 0.06699, 0.75, 0.5, 1.0, 0.933, 0.75, 0.933, 0.25, 0.5, 0.0, 0.06699, 0.25, 0.06699, 0.75, 0.5, 1.0, 0.933, 0.75, 0.933, 0.25, 0.5, 0.0, 0.06699, 0.25, 0.06699, 0.75, 0.5, 1.0, 0.933, 0.75, 0.933, 0.25, 0.5, 0.0, 0.06699, 0.25, 0.06699, 0.75, 0.5, 1.0, 0.933, 0.75, 0.933, 0.25, 0.5, 0.0, 0.06699, 0.25, 0.06699, 0.75, 0.5, 1.0, 0.933, 0.75, 0.933, 0.25, 0.5, 0.0, 0.06699, 0.25, 0.06699, 0.75, 0.5, 1.0, 0.933, 0.75, 0.933, 0.25, 0.5, 0.0, 0.06699, 0.25, 0.06699, 0.75, 0.5, 1.0, 0.933, 0.75, 0.933, 0.25, 0.5, 0.0, 0.06699, 0.25, 0.06699, 0.75, 0.5, 1.0, 0.933, 0.75, 0.933, 0.25, 0.5, 0.0, 0.06699, 0.25, 0.06699, 0.75, 0.0, 0.0, 1.0, 0.0, 1.0, 1.0, 0.0, 1.0, 0.0, 0.0, 1.0, 0.0, 1.0, 1.0, 0.0, 1.0, 0.5, 1.0, 0.933, 0.75, 0.933, 0.25, 0.5, 0.0, 0.06699, 0.25, 0.06699, 0.75, 0.5, 1.0, 0.933, 0.75, 0.933, 0.25, 0.5, 0.0, 0.06699, 0.25, 0.06699, 0.75, 0.5, 1.0, 0.933, 0.75, 0.933, 0.25, 0.5, 0.0, 0.06699, 0.25, 0.06699, 0.75, 0.5, 1.0, 0.933, 0.75, 0.933, 0.25, 0.5, 0.0, 0.06699, 0.25, 0.06699, 0.75, 0.5, 1.0, 0.933, 0.75, 0.933, 0.25, 0.5, 0.0, 0.06699, 0.25, 0.06699, 0.75, 0.0, 0.0, 1.0, 0.0, 1.0, 1.0, 0.0, 1.0, 0.5, 1.0, 0.933, 0.75, 0.933, 0.25, 0.5, 0.0, 0.06699, 0.25, 0.06699, 0.75, 0.5, 1.0, 0.933, 0.75, 0.933, 0.25, 0.5, 0.0, 0.06699, 0.25, 0.06699, 0.75, 0.5, 1.0, 0.933, 0.75, 0.933, 0.25, 0.5, 0.0, 0.06699, 0.25, 0.06699, 0.75, 0.5, 1.0, 0.933, 0.75, 0.933, 0.25, 0.5, 0.0, 0.06699, 0.25, 0.06699, 0.75, 0.0, 0.0, 1.0, 0.0, 1.0, 1.0, 0.0, 1.0, 0.0, 0.0, 1.0, 0.0, 1.0, 1.0, 0.0, 1.0, 0.0, 0.0, 1.0, 0.0, 1.0, 1.0, 0.0, 1.0, 0.5, 1.0, 0.933, 0.75, 0.933, 0.25, 0.5, 0.0, 0.06699, 0.25, 0.06699, 0.75, 0.5, 1.0, 0.933, 0.75, 0.933, 0.25, 0.5, 0.0, 0.06699, 0.25, 0.06699, 0.75])
me_cube_006.materials.append(mat_material_002)
me_cube_006.use_remesh_preserve_volume = False
me_cube_006.use_remesh_preserve_attributes = False
me_cube_006.use_mirror_vertex_groups = False
me_cube_006.update()
me_cube_007 = bpy.data.meshes.new('Cube.007')
me_cube_007.from_pydata([(-1.177, -1.177, -1.0), (-1.0, -1.0, 1.0), (-1.177, 1.177, -1.0), (-1.0, 1.0, 1.0), (1.177, -1.177, -1.0), (1.0, -1.0, 1.0), (1.177, 1.177, -1.0), (1.0, 1.0, 1.0), (-1.0, -1.0, 2.715), (-1.0, 1.0, 2.715), (1.0, 1.0, 2.715), (1.0, -1.0, 2.715), (-1.0, 0.0, 2.715), (0.0, 1.0, 2.715), (1.0, 0.0, 2.715), (0.0, -1.0, 2.715), (-1.0, 0.5, 2.715), (0.5, 1.0, 2.715), (1.0, -0.4714, 2.715), (-0.5, -1.0, 2.715), (-1.0, -0.5, 2.715), (-0.5, 1.0, 2.715), (1.0, 0.5286, 2.715), (0.5, -1.0, 2.715), (0.5, 0.5, 2.715), (0.5, -0.5, 2.715), (-0.5, -0.5, 2.715), (-0.5, 0.5, 2.715), (-1.0, 0.5, 3.86), (-1.0, 1.0, 3.86), (0.5, 1.0, 3.86), (1.0, 1.0, 3.86), (1.0, -0.5, 3.86), (1.0, -1.0, 3.86), (-0.5, -1.0, 3.86), (-1.0, -1.0, 3.86), (-1.0, -0.5, 3.86), (-0.5, 1.0, 3.86), (1.0, 0.5, 3.86), (0.5, -1.0, 3.86), (0.5, 0.5, 3.86), (0.5, -0.5, 3.86), (-0.5, -0.5, 3.86), (-0.5, 0.5, 3.86), (0.5, 0.5, 4.07), (-0.5, 0.5, 4.07), (1.0, 0.5, 4.07), (1.0, -0.5, 4.07), (0.5, -1.0, 4.07), (-0.5, -1.0, 4.07), (0.5, 1.0, 4.07), (-0.5, 1.0, 4.07), (-1.0, -0.5, 4.07), (-1.0, 0.5, 4.07), (0.5, -0.5, 4.07), (-0.5, -0.5, 4.07), (-1.0, 1.0, 4.07), (1.0, 1.0, 4.07), (1.0, -1.0, 4.07), (-1.0, -1.0, 4.07), (-1.0, -0.25, 2.715), (1.0, 0.25, 2.715), (0.25, -1.0, 2.715), (-1.0, 0.25, 2.715), (0.25, 1.0, 2.715), (-0.25, -1.0, 2.715), (0.0, 0.5, 4.07), (0.0, 1.0, 4.07), (-0.25, 0.5, 4.07), (-0.25, 1.0, 4.07), (0.25, 0.5, 4.07), (0.25, 1.0, 4.07), (0.0, 0.875, 4.07), (-0.25, 0.875, 4.07), (0.25, 0.875, 4.07), (-1.0, 0.0, 4.07), (-0.5, 0.0, 4.07), (-1.0, 0.25, 4.07), (-0.5, 0.25, 4.07), (-1.0, -0.25, 4.07), (-0.5, -0.25, 4.07), (-0.875, 0.0, 4.07), (-0.875, -0.25, 4.07), (-0.875, 0.25, 4.07), (0.0, -1.0, 4.07), (0.0, -0.5, 4.07), (-0.25, -1.0, 4.07), (-0.25, -0.5, 4.07), (0.25, -1.0, 4.07), (0.25, -0.5, 4.07), (0.0, -0.875, 4.07), (0.25, -0.875, 4.07), (-0.25, -0.875, 4.07), (1.0, 0.0, 4.07), (0.5, 0.0, 4.07), (1.0, -0.25, 4.07), (0.5, -0.25, 4.07), (1.0, 0.25, 4.07), (0.5, 0.25, 4.07), (0.875, 0.0, 4.07), (0.875, 0.25, 4.07), (0.875, -0.25, 4.07), (0.25, 1.0, 4.329), (0.0, 1.0, 4.329), (-0.25, 1.0, 4.329), (0.0, 0.875, 4.329), (-0.25, 0.875, 4.329), (0.25, 0.875, 4.329), (-1.0, -0.25, 4.329), (-1.0, 0.0, 4.329), (-1.0, 0.25, 4.329), (-0.875, 0.0, 4.329), (-0.875, -0.25, 4.329), (-0.875, 0.25, 4.329), (0.25, -1.0, 4.329), (0.0, -1.0, 4.329), (-0.25, -1.0, 4.329), (0.0, -0.875, 4.329), (0.25, -0.875, 4.329), (-0.25, -0.875, 4.329), (1.0, 0.25, 4.329), (1.0, 0.0, 4.329), (1.0, -0.25, 4.329), (0.875, 0.0, 4.329), (0.875, 0.25, 4.329), (0.875, -0.25, 4.329), (-1.0, 0.5, 4.231), (-1.0, 1.0, 4.231), (0.5, 1.0, 4.231), (1.0, 1.0, 4.231), (1.0, -0.5, 4.231), (1.0, -1.0, 4.231), (-0.5, -1.0, 4.231), (-1.0, -1.0, 4.231), (-1.0, -0.5, 4.231), (-0.5, 1.0, 4.231), (1.0, 0.5, 4.231), (0.5, -1.0, 4.231), (0.6056, -0.2472, 2.176), (0.6056, -0.2472, 2.94), (0.6056, 0.2084, 2.176), (0.6056, 0.2084, 2.94), (1.061, -0.2472, 2.176), (1.061, -0.2472, 2.94), (1.061, 0.2084, 2.176), (1.061, 0.2084, 2.94), (-0.2278, 0.5862, 2.176), (-0.2278, 0.5862, 2.94), (-0.2278, 1.042, 2.176), (-0.2278, 1.042, 2.94), (0.2278, 0.5862, 2.176), (0.2278, 0.5862, 2.94), (0.2278, 1.042, 2.176), (0.2278, 1.042, 2.94), (-0.2278, -1.081, 2.176), (-0.2278, -1.081, 2.94), (-0.2278, -0.625, 2.176), (-0.2278, -0.625, 2.94), (0.2278, -1.081, 2.176), (0.2278, -1.081, 2.94), (0.2278, -0.625, 2.176), (0.2278, -0.625, 2.94), (-1.061, -0.2472, 2.176), (-1.061, -0.2472, 2.94), (-1.061, 0.2084, 2.176), (-1.061, 0.2084, 2.94), (-0.6056, -0.2472, 2.176), (-0.6056, -0.2472, 2.94), (-0.6056, 0.2084, 2.176), (-0.6056, 0.2084, 2.94)], [], [(1, 3, 2, 0), (3, 7, 6, 2), (7, 5, 4, 6), (5, 1, 0, 4), (0, 2, 6, 4), (7, 3, 9, 21, 13, 64, 17, 10), (26, 20, 36, 42), (5, 7, 10, 22, 61, 14, 18, 11), (3, 1, 8, 20, 60, 12, 63, 16, 9), (1, 5, 11, 23, 62, 15, 65, 19, 8), (30, 50, 57, 31, 10, 17), (28, 53, 56, 29, 9, 16), (27, 21, 37, 43), (36, 28, 53, 77, 75, 79, 52), (11, 18, 32, 47, 58, 33), (35, 59, 52, 36, 20, 8), (33, 58, 48, 39, 23, 11), (39, 34, 49, 86, 84, 88, 48), (29, 56, 51, 37, 21, 9), (24, 22, 38, 40), (19, 26, 42, 34), (17, 24, 40, 30), (31, 57, 46, 38, 22, 10), (16, 27, 43, 28), (18, 25, 41, 32), (25, 23, 39, 41), (12, 60, 20, 26, 19, 65, 15, 62, 23, 25, 18, 14, 61, 22, 24, 17, 64, 13, 21, 27, 16, 63), (37, 30, 50, 71, 67, 69, 51), (38, 32, 47, 95, 93, 97, 46), (40, 30, 37, 43), (40, 44, 70, 66, 68, 45, 43), (38, 40, 41, 32), (40, 44, 98, 94, 96, 54, 41), (39, 41, 42, 34), (41, 54, 89, 85, 87, 55, 42), (36, 42, 43, 28), (42, 55, 80, 76, 78, 45, 43), (21, 17, 64, 13), (23, 62, 15, 65, 19), (34, 49, 59, 35, 8, 19), (22, 61, 14, 18), (67, 71, 102, 103, 104, 69), (91, 88, 114, 118), (75, 77, 110, 109, 108, 79), (71, 74, 107, 102), (72, 73, 106, 105), (100, 97, 120, 124), (106, 104, 103, 105), (105, 103, 102, 107), (112, 108, 109, 111), (111, 109, 110, 113), (118, 114, 115, 117), (117, 115, 116, 119), (124, 120, 121, 123), (123, 121, 122, 125), (82, 79, 108, 112), (101, 99, 123, 125), (73, 69, 104, 106), (97, 93, 95, 122, 121, 120), (92, 90, 117, 119), (99, 100, 124, 123), (95, 101, 125, 122), (83, 81, 111, 113), (90, 91, 118, 117), (86, 92, 119, 116), (74, 72, 105, 107), (81, 82, 112, 111), (77, 83, 113, 110), (58, 47, 130, 131), (51, 56, 127, 135), (53, 51, 135, 126), (57, 50, 128, 129), (95, 93, 97, 46, 50, 71, 67, 69, 51, 53, 77, 75, 79, 52, 49, 86, 84, 88, 48, 47), (133, 132, 134), (127, 126, 135), (129, 128, 136), (131, 130, 137), (50, 46, 136, 128), (46, 57, 129, 136), (59, 49, 132, 133), (47, 48, 137, 130), (56, 53, 126, 127), (49, 52, 134, 132), (48, 58, 131, 137), (52, 59, 133, 134), (84, 86, 116, 115, 114, 88), (139, 141, 140, 138), (141, 145, 144, 140), (145, 143, 142, 144), (143, 139, 138, 142), (138, 140, 144, 142), (143, 145, 141, 139), (147, 149, 148, 146), (149, 153, 152, 148), (153, 151, 150, 152), (151, 147, 146, 150), (146, 148, 152, 150), (151, 153, 149, 147), (155, 157, 156, 154), (157, 161, 160, 156), (161, 159, 158, 160), (159, 155, 154, 158), (154, 156, 160, 158), (159, 161, 157, 155), (163, 165, 164, 162), (165, 169, 168, 164), (169, 167, 166, 168), (167, 163, 162, 166), (162, 164, 168, 166), (167, 169, 165, 163)])
_uv = me_cube_007.uv_layers.new(name='UVMap')
_uv.uv.foreach_set('vector', [0.0, 0.0, 1.0, 0.0, 1.0, 1.0, 0.0, 1.0, 0.0, 0.0, 1.0, 0.0, 1.0, 1.0, 0.0, 1.0, 0.0, 0.0, 1.0, 0.0, 1.0, 1.0, 0.0, 1.0, 0.0, 0.0, 1.0, 0.0, 1.0, 1.0, 0.0, 1.0, 0.0, 0.0, 1.0, 0.0, 1.0, 1.0, 0.0, 1.0, 0.5, 1.0, 0.8536, 0.8536, 1.0, 0.5, 0.8536, 0.1464, 0.5, 0.0, 0.1464, 0.1464, 0.0, 0.5, 0.1464, 0.8536, 0.0, 0.0, 1.0, 0.0, 1.0, 1.0, 0.0, 1.0, 0.5, 1.0, 0.8536, 0.8536, 1.0, 0.5, 0.8536, 0.1464, 0.5, 0.0, 0.1464, 0.1464, 0.0, 0.5, 0.1464, 0.8536, 0.5, 1.0, 0.8214, 0.883, 0.9924, 0.5868, 0.933, 0.25, 0.671, 0.03015, 0.329, 0.03015, 0.06699, 0.25, 0.007596, 0.5868, 0.1786, 0.883, 0.5, 1.0, 0.8214, 0.883, 0.9924, 0.5868, 0.933, 0.25, 0.671, 0.03015, 0.329, 0.03015, 0.06699, 0.25, 0.007596, 0.5868, 0.1786, 0.883, 0.5, 1.0, 0.933, 0.75, 0.933, 0.25, 0.5, 0.0, 0.06699, 0.25, 0.06699, 0.75, 0.5, 1.0, 0.933, 0.75, 0.933, 0.25, 0.5, 0.0, 0.06699, 0.25, 0.06699, 0.75, 0.0, 0.0, 1.0, 0.0, 1.0, 1.0, 0.0, 1.0, 0.5, 1.0, 0.8909, 0.8117, 0.9875, 0.3887, 0.7169, 0.04952, 0.2831, 0.04952, 0.01254, 0.3887, 0.1091, 0.8117, 0.5, 1.0, 0.933, 0.75, 0.933, 0.25, 0.5, 0.0, 0.06699, 0.25, 0.06699, 0.75, 0.5, 1.0, 0.933, 0.75, 0.933, 0.25, 0.5, 0.0, 0.06699, 0.25, 0.06699, 0.75, 0.5, 1.0, 0.933, 0.75, 0.933, 0.25, 0.5, 0.0, 0.06699, 0.25, 0.06699, 0.75, 0.5, 1.0, 0.8909, 0.8117, 0.9875, 0.3887, 0.7169, 0.04952, 0.2831, 0.04952, 0.01254, 0.3887, 0.1091, 0.8117, 0.5, 1.0, 0.933, 0.75, 0.933, 0.25, 0.5, 0.0, 0.06699, 0.25, 0.06699, 0.75, 0.0, 0.0, 1.0, 0.0, 1.0, 1.0, 0.0, 1.0, 0.0, 0.0, 1.0, 0.0, 1.0, 1.0, 0.0, 1.0, 0.0, 0.0, 1.0, 0.0, 1.0, 1.0, 0.0, 1.0, 0.5, 1.0, 0.933, 0.75, 0.933, 0.25, 0.5, 0.0, 0.06699, 0.25, 0.06699, 0.75, 0.0, 0.0, 1.0, 0.0, 1.0, 1.0, 0.0, 1.0, 0.0, 0.0, 1.0, 0.0, 1.0, 1.0, 0.0, 1.0, 0.0, 0.0, 1.0, 0.0, 1.0, 1.0, 0.0, 1.0, 0.5, 1.0, 0.6409, 0.9797, 0.7703, 0.9206, 0.8779, 0.8274, 0.9548, 0.7077, 0.9949, 0.5712, 0.9949, 0.4288, 0.9548, 0.2923, 0.8779, 0.1726, 0.7703, 0.07937, 0.6409, 0.02025, 0.5, 0.0, 0.3591, 0.02025, 0.2297, 0.07937, 0.1221, 0.1726, 0.04518, 0.2923, 0.005089, 0.4288, 0.005089, 0.5712, 0.04518, 0.7077, 0.1221, 0.8274, 0.2297, 0.9206, 0.3591, 0.9797, 0.5, 1.0, 0.8909, 0.8117, 0.9875, 0.3887, 0.7169, 0.04952, 0.2831, 0.04952, 0.01254, 0.3887, 0.1091, 0.8117, 0.5, 1.0, 0.8909, 0.8117, 0.9875, 0.3887, 0.7169, 0.04952, 0.2831, 0.04952, 0.01254, 0.3887, 0.1091, 0.8117, 0.0, 0.0, 1.0, 0.0, 1.0, 1.0, 0.0, 1.0, 0.5, 1.0, 0.8909, 0.8117, 0.9875, 0.3887, 0.7169, 0.04952, 0.2831, 0.04952, 0.01254, 0.3887, 0.1091, 0.8117, 0.0, 0.0, 1.0, 0.0, 1.0, 1.0, 0.0, 1.0, 0.5, 1.0, 0.8909, 0.8117, 0.9875, 0.3887, 0.7169, 0.04952, 0.2831, 0.04952, 0.01254, 0.3887, 0.1091, 0.8117, 0.0, 0.0, 1.0, 0.0, 1.0, 1.0, 0.0, 1.0, 0.5, 1.0, 0.8909, 0.8117, 0.9875, 0.3887, 0.7169, 0.04952, 0.2831, 0.04952, 0.01254, 0.3887, 0.1091, 0.8117, 0.0, 0.0, 1.0, 0.0, 1.0, 1.0, 0.0, 1.0, 0.5, 1.0, 0.8909, 0.8117, 0.9875, 0.3887, 0.7169, 0.04952, 0.2831, 0.04952, 0.01254, 0.3887, 0.1091, 0.8117, 0.0, 0.0, 1.0, 0.0, 1.0, 1.0, 0.0, 1.0, 0.5, 1.0, 0.9755, 0.6545, 0.7939, 0.09549, 0.2061, 0.09549, 0.02447, 0.6545, 0.5, 1.0, 0.933, 0.75, 0.933, 0.25, 0.5, 0.0, 0.06699, 0.25, 0.06699, 0.75, 0.0, 0.0, 1.0, 0.0, 1.0, 1.0, 0.0, 1.0, 0.5, 1.0, 0.933, 0.75, 0.933, 0.25, 0.5, 0.0, 0.06699, 0.25, 0.06699, 0.75, 0.0, 0.0, 1.0, 0.0, 1.0, 1.0, 0.0, 1.0, 0.5, 1.0, 0.933, 0.75, 0.933, 0.25, 0.5, 0.0, 0.06699, 0.25, 0.06699, 0.75, 0.0, 0.0, 1.0, 0.0, 1.0, 1.0, 0.0, 1.0, 0.0, 0.0, 1.0, 0.0, 1.0, 1.0, 0.0, 1.0, 0.0, 0.0, 1.0, 0.0, 1.0, 1.0, 0.0, 1.0, 0.0, 0.0, 1.0, 0.0, 1.0, 1.0, 0.0, 1.0, 0.0, 0.0, 1.0, 0.0, 1.0, 1.0, 0.0, 1.0, 0.0, 0.0, 1.0, 0.0, 1.0, 1.0, 0.0, 1.0, 0.0, 0.0, 1.0, 0.0, 1.0, 1.0, 0.0, 1.0, 0.0, 0.0, 1.0, 0.0, 1.0, 1.0, 0.0, 1.0, 0.0, 0.0, 1.0, 0.0, 1.0, 1.0, 0.0, 1.0, 0.0, 0.0, 1.0, 0.0, 1.0, 1.0, 0.0, 1.0, 0.0, 0.0, 1.0, 0.0, 1.0, 1.0, 0.0, 1.0, 0.0, 0.0, 1.0, 0.0, 1.0, 1.0, 0.0, 1.0, 0.0, 0.0, 1.0, 0.0, 1.0, 1.0, 0.0, 1.0, 0.0, 0.0, 1.0, 0.0, 1.0, 1.0, 0.0, 1.0, 0.5, 1.0, 0.933, 0.75, 0.933, 0.25, 0.5, 0.0, 0.06699, 0.25, 0.06699, 0.75, 0.0, 0.0, 1.0, 0.0, 1.0, 1.0, 0.0, 1.0, 0.0, 0.0, 1.0, 0.0, 1.0, 1.0, 0.0, 1.0, 0.0, 0.0, 1.0, 0.0, 1.0, 1.0, 0.0, 1.0, 0.0, 0.0, 1.0, 0.0, 1.0, 1.0, 0.0, 1.0, 0.0, 0.0, 1.0, 0.0, 1.0, 1.0, 0.0, 1.0, 0.0, 0.0, 1.0, 0.0, 1.0, 1.0, 0.0, 1.0, 0.0, 0.0, 1.0, 0.0, 1.0, 1.0, 0.0, 1.0, 0.0, 0.0, 1.0, 0.0, 1.0, 1.0, 0.0, 1.0, 0.0, 0.0, 1.0, 0.0, 1.0, 1.0, 0.0, 1.0, 0.0, 0.0, 1.0, 0.0, 1.0, 1.0, 0.0, 1.0, 0.0, 0.0, 1.0, 0.0, 1.0, 1.0, 0.0, 1.0, 0.0, 0.0, 1.0, 0.0, 1.0, 1.0, 0.0, 1.0, 0.0, 0.0, 1.0, 0.0, 1.0, 1.0, 0.0, 1.0, 0.5, 1.0, 0.6545, 0.9755, 0.7939, 0.9045, 0.9045, 0.7939, 0.9755, 0.6545, 1.0, 0.5, 0.9755, 0.3455, 0.9045, 0.2061, 0.7939, 0.09549, 0.6545, 0.02447, 0.5, 0.0, 0.3455, 0.02447, 0.2061, 0.09549, 0.09549, 0.2061, 0.02447, 0.3455, 0.0, 0.5, 0.02447, 0.6545, 0.09549, 0.7939, 0.2061, 0.9045, 0.3455, 0.9755, 0.0, 0.0, 1.0, 0.0, 1.0, 1.0, 0.0, 0.0, 1.0, 0.0, 1.0, 1.0, 0.0, 0.0, 1.0, 0.0, 1.0, 1.0, 0.0, 0.0, 1.0, 0.0, 1.0, 1.0, 0.0, 0.0, 1.0, 0.0, 1.0, 1.0, 0.0, 1.0, 0.0, 0.0, 1.0, 0.0, 1.0, 1.0, 0.0, 1.0, 0.0, 0.0, 1.0, 0.0, 1.0, 1.0, 0.0, 1.0, 0.0, 0.0, 1.0, 0.0, 1.0, 1.0, 0.0, 1.0, 0.0, 0.0, 1.0, 0.0, 1.0, 1.0, 0.0, 1.0, 0.0, 0.0, 1.0, 0.0, 1.0, 1.0, 0.0, 1.0, 0.0, 0.0, 1.0, 0.0, 1.0, 1.0, 0.0, 1.0, 0.0, 0.0, 1.0, 0.0, 1.0, 1.0, 0.0, 1.0, 0.5, 1.0, 0.933, 0.75, 0.933, 0.25, 0.5, 0.0, 0.06699, 0.25, 0.06699, 0.75, 0.0, 0.0, 1.0, 0.0, 1.0, 1.0, 0.0, 1.0, 0.0, 0.0, 1.0, 0.0, 1.0, 1.0, 0.0, 1.0, 0.0, 0.0, 1.0, 0.0, 1.0, 1.0, 0.0, 1.0, 0.0, 0.0, 1.0, 0.0, 1.0, 1.0, 0.0, 1.0, 0.0, 0.0, 1.0, 0.0, 1.0, 1.0, 0.0, 1.0, 0.0, 0.0, 1.0, 0.0, 1.0, 1.0, 0.0, 1.0, 0.0, 0.0, 1.0, 0.0, 1.0, 1.0, 0.0, 1.0, 0.0, 0.0, 1.0, 0.0, 1.0, 1.0, 0.0, 1.0, 0.0, 0.0, 1.0, 0.0, 1.0, 1.0, 0.0, 1.0, 0.0, 0.0, 1.0, 0.0, 1.0, 1.0, 0.0, 1.0, 0.0, 0.0, 1.0, 0.0, 1.0, 1.0, 0.0, 1.0, 0.0, 0.0, 1.0, 0.0, 1.0, 1.0, 0.0, 1.0, 0.0, 0.0, 1.0, 0.0, 1.0, 1.0, 0.0, 1.0, 0.0, 0.0, 1.0, 0.0, 1.0, 1.0, 0.0, 1.0, 0.0, 0.0, 1.0, 0.0, 1.0, 1.0, 0.0, 1.0, 0.0, 0.0, 1.0, 0.0, 1.0, 1.0, 0.0, 1.0, 0.0, 0.0, 1.0, 0.0, 1.0, 1.0, 0.0, 1.0, 0.0, 0.0, 1.0, 0.0, 1.0, 1.0, 0.0, 1.0, 0.0, 0.0, 1.0, 0.0, 1.0, 1.0, 0.0, 1.0, 0.0, 0.0, 1.0, 0.0, 1.0, 1.0, 0.0, 1.0, 0.0, 0.0, 1.0, 0.0, 1.0, 1.0, 0.0, 1.0, 0.0, 0.0, 1.0, 0.0, 1.0, 1.0, 0.0, 1.0, 0.0, 0.0, 1.0, 0.0, 1.0, 1.0, 0.0, 1.0, 0.0, 0.0, 1.0, 0.0, 1.0, 1.0, 0.0, 1.0])
me_cube_007.materials.append(mat_material_002)
me_cube_007.use_remesh_preserve_volume = False
me_cube_007.use_remesh_preserve_attributes = False
me_cube_007.use_mirror_vertex_groups = False
me_cube_007.update()
me_cylinder_013 = bpy.data.meshes.new('Cylinder.013')
me_cylinder_013.from_pydata([(1.0, -5.881e-08, -1.2), (1.0, -1.192e-07, 0.0), (0.9239, -0.3827, -1.2), (0.9239, -0.3827, 0.0), (0.7071, -0.7071, -1.2), (0.7071, -0.7071, 0.0), (0.3827, -0.9239, -1.2), (0.3827, -0.9239, 0.0), (1.51e-07, -1.0, -1.2), (1.51e-07, -1.0, 0.0), (-0.3827, -0.9239, -1.2), (-0.3827, -0.9239, 0.0), (-0.7071, -0.7071, -1.2), (-0.7071, -0.7071, 0.0), (-0.9239, -0.3827, -1.2), (-0.9239, -0.3827, 0.0), (-1.0, -3.175e-09, -1.2), (-1.0, -6.357e-08, 0.0), (-1.0, 2.7, -9.815e-08), (-1.0, 2.7, -1.2), (1.0, 2.7, -9.815e-08), (1.0, 2.7, -1.2), (0.7716, 0.0438, -1.2), (0.7716, 0.0438, -7.451e-09), (0.7114, -0.2832, -1.2), (0.7114, -0.2832, -7.451e-09), (0.5445, -0.533, -1.2), (0.5445, -0.533, -7.451e-09), (0.2947, -0.6999, -1.2), (0.2947, -0.6999, -7.451e-09), (1.627e-07, -0.7585, -1.2), (1.627e-07, -0.7585, -7.451e-09), (-0.2947, -0.6999, -1.2), (-0.2947, -0.6999, -7.451e-09), (-0.5445, -0.533, -1.2), (-0.5445, -0.533, -7.451e-09), (-0.7114, -0.2832, -1.2), (-0.7114, -0.2832, -7.451e-09), (-0.7716, 0.0438, -1.2), (-0.7716, 0.0438, -7.451e-09), (-0.77, 2.521, -1.056e-07), (-0.77, 2.521, -1.2), (0.77, 2.521, -1.056e-07), (0.77, 2.521, -1.2), (0.7716, 0.0438, -1.133), (0.7114, -0.2832, -1.133), (0.5445, -0.533, -1.133), (0.2947, -0.6999, -1.133), (1.627e-07, -0.7585, -1.133), (-0.2947, -0.6999, -1.133), (-0.5445, -0.533, -1.133), (-0.7114, -0.2832, -1.133), (-0.7716, 0.0438, -1.133), (-0.77, 2.521, -1.133), (0.77, 2.521, -1.133)], [], [(0, 1, 3, 2), (2, 3, 5, 4), (4, 5, 7, 6), (6, 7, 9, 8), (8, 9, 11, 10), (10, 11, 13, 12), (12, 13, 15, 14), (14, 15, 17, 16), (1, 0, 21, 20), (16, 17, 18, 19), (19, 18, 20, 21), (24, 25, 23, 22), (26, 27, 25, 24), (28, 29, 27, 26), (30, 31, 29, 28), (32, 33, 31, 30), (34, 35, 33, 32), (36, 37, 35, 34), (38, 39, 37, 36), (42, 43, 22, 23), (41, 40, 39, 38), (43, 42, 40, 41), (0, 2, 24, 22), (3, 1, 23, 25), (2, 4, 26, 24), (5, 3, 25, 27), (4, 6, 28, 26), (7, 5, 27, 29), (6, 8, 30, 28), (9, 7, 29, 31), (8, 10, 32, 30), (11, 9, 31, 33), (10, 12, 34, 32), (13, 11, 33, 35), (12, 14, 36, 34), (15, 13, 35, 37), (14, 16, 38, 36), (17, 15, 37, 39), (1, 20, 42, 23), (21, 0, 22, 43), (16, 19, 41, 38), (18, 17, 39, 40), (20, 18, 40, 42), (19, 21, 43, 41), (44, 54, 53, 52, 51, 50, 49, 48, 47, 46, 45)])
me_cylinder_013.polygons.foreach_set('use_smooth', [True] * 45)
_uv = me_cylinder_013.uv_layers.new(name='UVMap')
_uv.uv.foreach_set('vector', [0.7711, 0.8667, 0.9491, 0.8667, 0.9491, 0.9222, 0.7711, 0.9222, 0.7711, 0.9222, 0.9491, 0.9222, 0.9491, 0.9693, 0.7711, 0.9693, 0.2373, 0.7594, 0.4152, 0.7594, 0.4152, 0.8064, 0.2373, 0.8064, 0.2373, 0.8064, 0.4152, 0.8064, 0.4152, 0.8619, 0.2373, 0.8619, 0.2373, 0.8619, 0.4152, 0.8619, 0.4152, 0.9174, 0.2373, 0.9174, 0.2373, 0.9174, 0.4152, 0.9174, 0.4152, 0.9644, 0.2373, 0.9644, 0.5932, 0.4754, 0.7711, 0.4754, 0.7711, 0.5225, 0.5932, 0.5225, 0.5932, 0.5225, 0.7711, 0.5225, 0.7711, 0.578, 0.5932, 0.578, 0.9491, 0.8667, 0.7711, 0.8667, 0.7711, 0.4754, 0.9491, 0.4754, 0.5932, 0.578, 0.7711, 0.578, 0.7711, 0.9693, 0.5932, 0.9693, 0.5932, 0.8261, 0.4152, 0.8261, 0.4152, 0.5362, 0.5932, 0.5362, 0.822, 0.03611, 1.0, 0.03611, 1.0, 0.08347, 0.822, 0.08347, 0.822, 0.0, 1.0, 0.0, 1.0, 0.03611, 0.822, 0.03611, 0.5397, 1.0, 0.5397, 0.8261, 0.5767, 0.8261, 0.5767, 1.0, 0.496, 1.0, 0.496, 0.8261, 0.5397, 0.8261, 0.5397, 1.0, 0.4523, 1.0, 0.4523, 0.8261, 0.496, 0.8261, 0.496, 1.0, 0.4152, 1.0, 0.4152, 0.8261, 0.4523, 0.8261, 0.4523, 1.0, 1.768e-08, 0.9427, 0.178, 0.9427, 0.178, 0.9788, 0.0, 0.9788, 1.768e-08, 0.8953, 0.178, 0.8953, 0.178, 0.9427, 1.768e-08, 0.9427, 1.0, 0.4426, 0.822, 0.4426, 0.822, 0.08347, 1.0, 0.08347, 3.536e-08, 0.5362, 0.178, 0.5362, 0.178, 0.8953, 1.768e-08, 0.8953, 0.2373, 0.5362, 0.4152, 0.5362, 0.4152, 0.7594, 0.2373, 0.7594, 0.0, 0.1449, 0.01129, 0.08947, 0.0428, 0.1039, 0.03387, 0.1513, 0.5819, 0.08947, 0.5932, 0.1449, 0.5593, 0.1513, 0.5504, 0.1039, 0.01129, 0.08947, 0.04344, 0.04245, 0.06755, 0.06768, 0.0428, 0.1039, 0.5498, 0.04245, 0.5819, 0.08947, 0.5504, 0.1039, 0.5256, 0.06768, 0.04344, 0.04245, 0.09155, 0.01103, 0.1046, 0.04349, 0.06755, 0.06768, 0.5016, 0.01103, 0.5498, 0.04245, 0.5256, 0.06768, 0.4886, 0.04349, 0.09155, 0.01103, 0.1483, 0.0, 0.1483, 0.03499, 0.1046, 0.04349, 0.4449, 0.0, 0.5016, 0.01103, 0.4886, 0.04349, 0.4449, 0.03499, 0.1483, 0.0, 0.205, 0.01103, 0.192, 0.04349, 0.1483, 0.03499, 0.3881, 0.01103, 0.4449, 0.0, 0.4449, 0.03499, 0.4012, 0.04349, 0.205, 0.01103, 0.2532, 0.04245, 0.229, 0.06768, 0.192, 0.04349, 0.34, 0.04245, 0.3881, 0.01103, 0.4012, 0.04349, 0.3641, 0.06768, 0.2532, 0.04245, 0.2853, 0.08947, 0.2538, 0.1039, 0.229, 0.06768, 0.3079, 0.08947, 0.34, 0.04245, 0.3641, 0.06768, 0.3394, 0.1039, 0.2853, 0.08947, 0.2966, 0.1449, 0.2627, 0.1513, 0.2538, 0.1039, 0.2966, 0.1449, 0.3079, 0.08947, 0.3394, 0.1039, 0.3305, 0.1513, 0.5932, 0.1449, 0.5932, 0.5362, 0.5591, 0.5104, 0.5593, 0.1513, 3.536e-08, 0.5362, 0.0, 0.1449, 0.03387, 0.1513, 0.03411, 0.5104, 0.2966, 0.1449, 0.2966, 0.5362, 0.2625, 0.5104, 0.2627, 0.1513, 0.2966, 0.5362, 0.2966, 0.1449, 0.3305, 0.1513, 0.3307, 0.5104, 0.5932, 0.5362, 0.2966, 0.5362, 0.3307, 0.5104, 0.5591, 0.5104, 0.2966, 0.5362, 3.536e-08, 0.5362, 0.03411, 0.5104, 0.2625, 0.5104, 0.822, 0.1163, 0.8218, 0.4754, 0.5934, 0.4754, 0.5932, 0.1163, 0.6021, 0.06889, 0.6269, 0.03268, 0.6639, 0.008493, 0.7076, 0.0, 0.7513, 0.008493, 0.7884, 0.03268, 0.8131, 0.06889])
me_cylinder_013.materials.append(mat_wood_001)
me_cylinder_013.use_remesh_preserve_volume = False
me_cylinder_013.use_remesh_preserve_attributes = False
me_cylinder_013.use_mirror_vertex_groups = False
me_cylinder_013.update()

# ---- objects
ob_cube_005 = bpy.data.objects.new('Cube.005', me_cube_006)
ob_cube_006 = bpy.data.objects.new('Cube.006', me_cube_007)
ob_cylinder_010 = bpy.data.objects.new('Cylinder.010', me_cylinder_013)

# ---- transforms, parenting, visibility, modifiers, constraints
ob_cube_005.location = (0.0, -3.127, 2.058)
ob_cube_005.scale = (1.122, 6.676, 2.051)
ob_cube_005.lock_rotations_4d = False
ob_cube_005.empty_display_type = 'ARROWS'
ob_cube_005.lineart.crease_threshold = 0.0
ob_cube_006.location = (0.0, 5.528, 2.041)
ob_cube_006.scale = (1.971, 1.971, 1.971)
ob_cube_006.lineart.crease_threshold = 0.0
ob_cylinder_010.location = (0.0, 4.022, 5.4)
ob_cylinder_010.rotation_euler = (-1.571, -0.0, 0.0)
ob_cylinder_010.scale = (0.4032, 0.4845, 0.4434)
ob_cylinder_010.lineart.crease_threshold = 0.0
_m = ob_cylinder_010.modifiers.new('Mirror', 'MIRROR')
_m.use_axis = (False, False, False)
_m = ob_cylinder_010.modifiers.new('Auto Smooth', 'NODES')
_m.node_group = ng_auto_smooth
_gi = [s.identifier for s in ng_auto_smooth.interface.items_tree if s.item_type == 'SOCKET' and s.in_out == 'INPUT']
_m[_gi[1]] = 0.7854  # Angle

# ---- collection membership
col_collection_1.objects.link(ob_cube_005)
col_collection_1.objects.link(ob_cube_006)
col_collection_1.objects.link(ob_cylinder_010)

# ---- scene / render settings (as saved in the file)
scene.frame_start = 1; scene.frame_end = 250; scene.frame_set(1)
scene.render.engine = 'CYCLES'
scene.render.resolution_percentage = 50
scene.render.dither_intensity = 0.0
scene.cycles.use_denoising = False
scene.cycles.samples = 10
scene.cycles.sampling_pattern = 'TABULATED_SOBOL'
scene.cycles.light_sampling_threshold = 0.0
scene.cycles.use_adaptive_sampling = False
scene.cycles.use_light_tree = False
scene.cycles.blur_glossy = 0.0
scene.cycles.pixel_filter_type = 'GAUSSIAN'
scene.cycles.sample_clamp_indirect = 0.0
scene.view_settings.view_transform = 'Standard'
bpy.context.view_layer.update()

# ---- added for rendering (the .blend has no active camera and no usable light): camera, sun
cam_auto = bpy.data.cameras.new('AutoCamera')
cam_auto.lens = 50.0
cam_auto.sensor_width = 36.0
cam_auto.clip_end = 1000.0
ob_auto_camera = bpy.data.objects.new('AutoCamera', cam_auto)
scene.collection.objects.link(ob_auto_camera)
ob_auto_camera.location = (19.5126, -24.3926, 20.9021)
ob_auto_camera.rotation_euler = (1.09748, -7.21219e-08, 0.694738)
scene.camera = ob_auto_camera
light_auto_sun = bpy.data.lights.new('AutoSun', 'SUN')
light_auto_sun.energy = 3.0
light_auto_sun.angle = 0.0523599
ob_auto_sun = bpy.data.objects.new('AutoSun', light_auto_sun)
scene.collection.objects.link(ob_auto_sun)
ob_auto_sun.rotation_euler = (0.872665, 0.174533, 0.523599)
bpy.context.view_layer.update()
